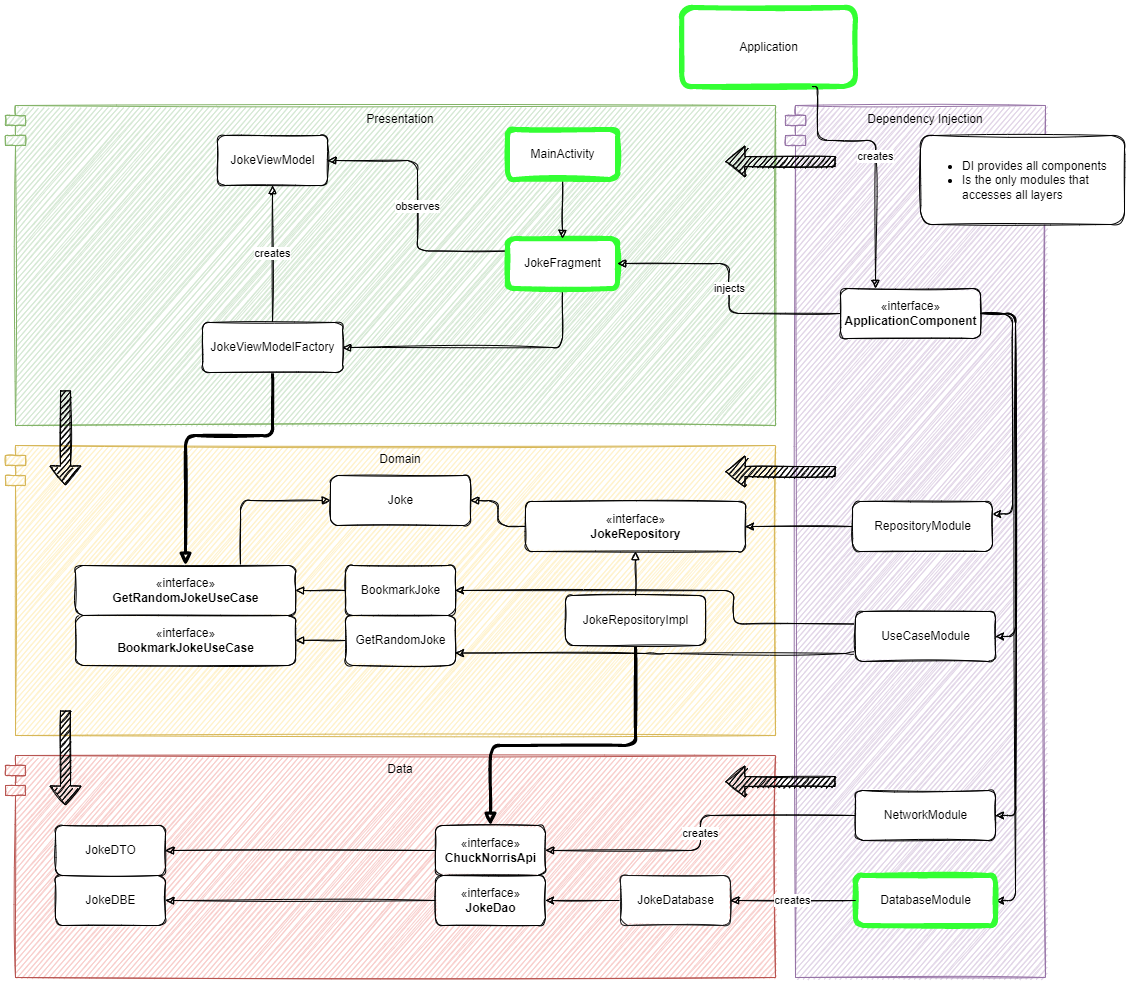

The diagram above was exported from draw.io. Its source (the exported page's mxGraphModel, read from the mxfile embedded in the PNG):
<mxGraphModel dx="1422" dy="-38" grid="0" gridSize="10" guides="1" tooltips="1" connect="1" arrows="1" fold="1" page="0" pageScale="1" pageWidth="1100" pageHeight="850" background="#FFFFFF" math="0" shadow="0">
  <root>
    <mxCell id="0" />
    <mxCell id="1" parent="0" />
    <mxCell id="AgbJngtP-puzElmfhDT8-27" value="Data" style="shape=module;align=left;spacingLeft=20;align=center;verticalAlign=top;strokeColor=#b85450;fillColor=#f8cecc;rounded=1;sketch=1;" parent="1" vertex="1">
      <mxGeometry x="160" y="1740" width="770" height="222" as="geometry" />
    </mxCell>
    <mxCell id="AgbJngtP-puzElmfhDT8-29" value="Presentation" style="shape=module;align=left;spacingLeft=20;align=center;verticalAlign=top;strokeColor=#82b366;fillColor=#d5e8d4;rounded=1;sketch=1;" parent="1" vertex="1">
      <mxGeometry x="160" y="1090" width="770" height="320" as="geometry" />
    </mxCell>
    <mxCell id="AgbJngtP-puzElmfhDT8-28" value="Domain" style="shape=module;align=left;spacingLeft=20;align=center;verticalAlign=top;strokeColor=#d6b656;fillColor=#fff2cc;rounded=1;sketch=1;" parent="1" vertex="1">
      <mxGeometry x="160" y="1430" width="770" height="290" as="geometry" />
    </mxCell>
    <mxCell id="_2fL_8DXHxOXIvwQQ7qA-1" value="Dependency Injection" style="shape=module;align=left;spacingLeft=20;align=center;verticalAlign=top;fillColor=#e1d5e7;strokeColor=#9673a6;rounded=1;sketch=1;" parent="1" vertex="1">
      <mxGeometry x="940" y="1090" width="260" height="872" as="geometry" />
    </mxCell>
    <mxCell id="_2fL_8DXHxOXIvwQQ7qA-2" value="" style="shape=flexArrow;endArrow=classic;html=1;rounded=1;fillColor=#000000;sketch=1;" parent="1" edge="1">
      <mxGeometry width="50" height="50" relative="1" as="geometry">
        <mxPoint x="990" y="1146" as="sourcePoint" />
        <mxPoint x="880" y="1146" as="targetPoint" />
      </mxGeometry>
    </mxCell>
    <mxCell id="_2fL_8DXHxOXIvwQQ7qA-3" value="" style="shape=flexArrow;endArrow=classic;html=1;rounded=1;fillColor=#000000;sketch=1;" parent="1" edge="1">
      <mxGeometry width="50" height="50" relative="1" as="geometry">
        <mxPoint x="990" y="1456" as="sourcePoint" />
        <mxPoint x="880" y="1456" as="targetPoint" />
      </mxGeometry>
    </mxCell>
    <mxCell id="_2fL_8DXHxOXIvwQQ7qA-4" value="" style="shape=flexArrow;endArrow=classic;html=1;rounded=1;fillColor=#000000;sketch=1;" parent="1" edge="1">
      <mxGeometry width="50" height="50" relative="1" as="geometry">
        <mxPoint x="990" y="1766" as="sourcePoint" />
        <mxPoint x="880" y="1766" as="targetPoint" />
      </mxGeometry>
    </mxCell>
    <mxCell id="_2fL_8DXHxOXIvwQQ7qA-21" value="" style="shape=flexArrow;endArrow=classic;html=1;rounded=1;fillColor=#000000;sketch=1;" parent="1" edge="1">
      <mxGeometry width="50" height="50" relative="1" as="geometry">
        <mxPoint x="220" y="1375" as="sourcePoint" />
        <mxPoint x="220" y="1470" as="targetPoint" />
      </mxGeometry>
    </mxCell>
    <mxCell id="_2fL_8DXHxOXIvwQQ7qA-40" value="observes" style="edgeStyle=orthogonalEdgeStyle;rounded=1;orthogonalLoop=1;jettySize=auto;html=1;exitX=0;exitY=0.25;exitDx=0;exitDy=0;entryX=1;entryY=0.5;entryDx=0;entryDy=0;endArrow=block;endFill=1;fillColor=#000000;sketch=1;" parent="1" source="_2fL_8DXHxOXIvwQQ7qA-23" target="_2fL_8DXHxOXIvwQQ7qA-25" edge="1">
      <mxGeometry relative="1" as="geometry" />
    </mxCell>
    <mxCell id="_2fL_8DXHxOXIvwQQ7qA-75" style="edgeStyle=orthogonalEdgeStyle;rounded=1;orthogonalLoop=1;jettySize=auto;html=1;exitX=0.5;exitY=1;exitDx=0;exitDy=0;entryX=1;entryY=0.5;entryDx=0;entryDy=0;endArrow=block;endFill=1;strokeWidth=1;fillColor=#000000;sketch=1;" parent="1" source="_2fL_8DXHxOXIvwQQ7qA-23" target="_2fL_8DXHxOXIvwQQ7qA-71" edge="1">
      <mxGeometry relative="1" as="geometry">
        <Array as="points">
          <mxPoint x="717" y="1332" />
        </Array>
      </mxGeometry>
    </mxCell>
    <mxCell id="_2fL_8DXHxOXIvwQQ7qA-23" value="JokeFragment" style="html=1;fillColor=default;rounded=1;strokeColor=#33FF33;strokeWidth=5;sketch=1;" parent="1" vertex="1">
      <mxGeometry x="662" y="1223" width="110" height="50" as="geometry" />
    </mxCell>
    <mxCell id="_2fL_8DXHxOXIvwQQ7qA-41" style="edgeStyle=orthogonalEdgeStyle;rounded=1;orthogonalLoop=1;jettySize=auto;html=1;exitX=0.5;exitY=1;exitDx=0;exitDy=0;endArrow=block;endFill=1;fillColor=#000000;sketch=1;" parent="1" source="_2fL_8DXHxOXIvwQQ7qA-24" target="_2fL_8DXHxOXIvwQQ7qA-23" edge="1">
      <mxGeometry relative="1" as="geometry" />
    </mxCell>
    <mxCell id="_2fL_8DXHxOXIvwQQ7qA-24" value="MainActivity" style="html=1;fillColor=default;rounded=1;strokeWidth=5;strokeColor=#33FF33;sketch=1;" parent="1" vertex="1">
      <mxGeometry x="662" y="1114" width="110" height="50" as="geometry" />
    </mxCell>
    <mxCell id="_2fL_8DXHxOXIvwQQ7qA-25" value="JokeViewModel" style="html=1;fillColor=default;rounded=1;sketch=1;" parent="1" vertex="1">
      <mxGeometry x="372" y="1120" width="110" height="50" as="geometry" />
    </mxCell>
    <mxCell id="_2fL_8DXHxOXIvwQQ7qA-52" style="edgeStyle=orthogonalEdgeStyle;rounded=1;orthogonalLoop=1;jettySize=auto;html=1;exitX=0.5;exitY=1;exitDx=0;exitDy=0;endArrow=block;endFill=1;fillColor=#000000;strokeWidth=3;sketch=1;" parent="1" source="_2fL_8DXHxOXIvwQQ7qA-71" target="_2fL_8DXHxOXIvwQQ7qA-30" edge="1">
      <mxGeometry relative="1" as="geometry">
        <Array as="points">
          <mxPoint x="427" y="1420" />
          <mxPoint x="340" y="1420" />
        </Array>
      </mxGeometry>
    </mxCell>
    <mxCell id="_2fL_8DXHxOXIvwQQ7qA-27" value="Application" style="html=1;fillColor=default;rounded=1;strokeColor=#33FF33;strokeWidth=5;sketch=1;" parent="1" vertex="1">
      <mxGeometry x="836.2" y="992" width="173.8" height="79" as="geometry" />
    </mxCell>
    <mxCell id="_2fL_8DXHxOXIvwQQ7qA-28" value="«interface»&lt;br&gt;&lt;b&gt;BookmarkJokeUseCase&lt;/b&gt;" style="html=1;fillColor=default;rounded=1;sketch=1;" parent="1" vertex="1">
      <mxGeometry x="230" y="1600" width="220" height="50" as="geometry" />
    </mxCell>
    <mxCell id="_2fL_8DXHxOXIvwQQ7qA-50" style="edgeStyle=orthogonalEdgeStyle;rounded=1;orthogonalLoop=1;jettySize=auto;html=1;exitX=0.75;exitY=0;exitDx=0;exitDy=0;entryX=0;entryY=0.5;entryDx=0;entryDy=0;endArrow=block;endFill=1;fillColor=#000000;sketch=1;" parent="1" source="_2fL_8DXHxOXIvwQQ7qA-30" target="_2fL_8DXHxOXIvwQQ7qA-39" edge="1">
      <mxGeometry relative="1" as="geometry" />
    </mxCell>
    <mxCell id="_2fL_8DXHxOXIvwQQ7qA-30" value="«interface»&lt;br&gt;&lt;b&gt;GetRandomJokeUseCase&lt;/b&gt;" style="html=1;fillColor=default;rounded=1;sketch=1;" parent="1" vertex="1">
      <mxGeometry x="230" y="1550" width="220" height="50" as="geometry" />
    </mxCell>
    <mxCell id="_2fL_8DXHxOXIvwQQ7qA-43" style="edgeStyle=orthogonalEdgeStyle;rounded=1;orthogonalLoop=1;jettySize=auto;html=1;exitX=0;exitY=0.5;exitDx=0;exitDy=0;endArrow=block;endFill=0;fillColor=#000000;sketch=1;" parent="1" source="_2fL_8DXHxOXIvwQQ7qA-31" target="_2fL_8DXHxOXIvwQQ7qA-30" edge="1">
      <mxGeometry relative="1" as="geometry" />
    </mxCell>
    <mxCell id="_2fL_8DXHxOXIvwQQ7qA-31" value="BookmarkJoke" style="html=1;fillColor=default;rounded=1;sketch=1;" parent="1" vertex="1">
      <mxGeometry x="500" y="1550" width="110" height="50" as="geometry" />
    </mxCell>
    <mxCell id="_2fL_8DXHxOXIvwQQ7qA-32" value="GetRandomJoke" style="html=1;fillColor=default;rounded=1;sketch=1;" parent="1" vertex="1">
      <mxGeometry x="500" y="1600" width="110" height="50" as="geometry" />
    </mxCell>
    <mxCell id="_2fL_8DXHxOXIvwQQ7qA-49" style="edgeStyle=orthogonalEdgeStyle;rounded=1;orthogonalLoop=1;jettySize=auto;html=1;exitX=0;exitY=0.5;exitDx=0;exitDy=0;endArrow=block;endFill=1;fillColor=#000000;sketch=1;" parent="1" source="_2fL_8DXHxOXIvwQQ7qA-37" target="_2fL_8DXHxOXIvwQQ7qA-39" edge="1">
      <mxGeometry relative="1" as="geometry" />
    </mxCell>
    <mxCell id="_2fL_8DXHxOXIvwQQ7qA-37" value="«interface»&lt;br&gt;&lt;b&gt;JokeRepository&lt;/b&gt;" style="html=1;fillColor=default;rounded=1;sketch=1;" parent="1" vertex="1">
      <mxGeometry x="680" y="1486" width="220" height="50" as="geometry" />
    </mxCell>
    <mxCell id="_2fL_8DXHxOXIvwQQ7qA-48" style="edgeStyle=orthogonalEdgeStyle;rounded=1;orthogonalLoop=1;jettySize=auto;html=1;exitX=0.5;exitY=0;exitDx=0;exitDy=0;endArrow=block;endFill=0;fillColor=#000000;sketch=1;" parent="1" source="_2fL_8DXHxOXIvwQQ7qA-38" target="_2fL_8DXHxOXIvwQQ7qA-37" edge="1">
      <mxGeometry relative="1" as="geometry" />
    </mxCell>
    <mxCell id="_2fL_8DXHxOXIvwQQ7qA-59" style="edgeStyle=orthogonalEdgeStyle;rounded=1;orthogonalLoop=1;jettySize=auto;html=1;exitX=0.5;exitY=1;exitDx=0;exitDy=0;endArrow=block;endFill=1;fillColor=#000000;strokeWidth=3;entryX=0.5;entryY=0;entryDx=0;entryDy=0;sketch=1;" parent="1" source="_2fL_8DXHxOXIvwQQ7qA-38" target="_2fL_8DXHxOXIvwQQ7qA-55" edge="1">
      <mxGeometry relative="1" as="geometry">
        <Array as="points">
          <mxPoint x="790" y="1730" />
          <mxPoint x="645" y="1730" />
        </Array>
      </mxGeometry>
    </mxCell>
    <mxCell id="_2fL_8DXHxOXIvwQQ7qA-38" value="JokeRepositoryImpl" style="html=1;fillColor=default;rounded=1;sketch=1;" parent="1" vertex="1">
      <mxGeometry x="720" y="1580" width="140" height="50" as="geometry" />
    </mxCell>
    <mxCell id="_2fL_8DXHxOXIvwQQ7qA-39" value="Joke" style="html=1;fillColor=default;rounded=1;sketch=1;" parent="1" vertex="1">
      <mxGeometry x="485" y="1460" width="140" height="50" as="geometry" />
    </mxCell>
    <mxCell id="_2fL_8DXHxOXIvwQQ7qA-44" style="edgeStyle=orthogonalEdgeStyle;rounded=1;orthogonalLoop=1;jettySize=auto;html=1;endArrow=block;endFill=0;fillColor=#000000;sketch=1;" parent="1" source="_2fL_8DXHxOXIvwQQ7qA-32" target="_2fL_8DXHxOXIvwQQ7qA-28" edge="1">
      <mxGeometry relative="1" as="geometry">
        <mxPoint x="500" y="1635" as="sourcePoint" />
        <mxPoint x="450" y="1635" as="targetPoint" />
      </mxGeometry>
    </mxCell>
    <mxCell id="_2fL_8DXHxOXIvwQQ7qA-53" value="JokeDBE" style="html=1;rounded=1;fillColor=default;sketch=1;" parent="1" vertex="1">
      <mxGeometry x="210" y="1860" width="110" height="50" as="geometry" />
    </mxCell>
    <mxCell id="_2fL_8DXHxOXIvwQQ7qA-67" style="edgeStyle=orthogonalEdgeStyle;rounded=1;orthogonalLoop=1;jettySize=auto;html=1;exitX=0;exitY=0.5;exitDx=0;exitDy=0;endArrow=block;endFill=1;strokeWidth=1;fillColor=#000000;sketch=1;" parent="1" source="_2fL_8DXHxOXIvwQQ7qA-54" target="_2fL_8DXHxOXIvwQQ7qA-53" edge="1">
      <mxGeometry relative="1" as="geometry" />
    </mxCell>
    <mxCell id="_2fL_8DXHxOXIvwQQ7qA-54" value="«interface»&lt;br&gt;&lt;b&gt;JokeDao&lt;/b&gt;" style="html=1;rounded=1;fillColor=default;sketch=1;" parent="1" vertex="1">
      <mxGeometry x="590" y="1860" width="110" height="50" as="geometry" />
    </mxCell>
    <mxCell id="_2fL_8DXHxOXIvwQQ7qA-66" style="edgeStyle=orthogonalEdgeStyle;rounded=1;orthogonalLoop=1;jettySize=auto;html=1;exitX=0;exitY=0.5;exitDx=0;exitDy=0;entryX=1;entryY=0.5;entryDx=0;entryDy=0;endArrow=block;endFill=1;strokeWidth=1;fillColor=#000000;sketch=1;" parent="1" source="_2fL_8DXHxOXIvwQQ7qA-55" target="_2fL_8DXHxOXIvwQQ7qA-56" edge="1">
      <mxGeometry relative="1" as="geometry" />
    </mxCell>
    <mxCell id="_2fL_8DXHxOXIvwQQ7qA-55" value="«interface»&lt;br&gt;&lt;b&gt;ChuckNorrisApi&lt;/b&gt;" style="html=1;rounded=1;fillColor=default;sketch=1;" parent="1" vertex="1">
      <mxGeometry x="590" y="1810" width="110" height="50" as="geometry" />
    </mxCell>
    <mxCell id="_2fL_8DXHxOXIvwQQ7qA-56" value="JokeDTO" style="html=1;rounded=1;fillColor=default;sketch=1;" parent="1" vertex="1">
      <mxGeometry x="210" y="1810" width="110" height="50" as="geometry" />
    </mxCell>
    <mxCell id="_2fL_8DXHxOXIvwQQ7qA-62" value="creates" style="edgeStyle=orthogonalEdgeStyle;rounded=1;orthogonalLoop=1;jettySize=auto;html=1;exitX=0;exitY=0.5;exitDx=0;exitDy=0;endArrow=block;endFill=1;fillColor=#000000;sketch=1;" parent="1" source="sAawYUWGe3a7S1SbTjWh-5" target="_2fL_8DXHxOXIvwQQ7qA-55" edge="1">
      <mxGeometry relative="1" as="geometry">
        <mxPoint x="720" y="1835" as="sourcePoint" />
      </mxGeometry>
    </mxCell>
    <mxCell id="sAawYUWGe3a7S1SbTjWh-21" style="edgeStyle=orthogonalEdgeStyle;rounded=1;sketch=1;orthogonalLoop=1;jettySize=auto;html=1;exitX=0;exitY=0.5;exitDx=0;exitDy=0;entryX=1;entryY=0.5;entryDx=0;entryDy=0;" edge="1" parent="1" source="_2fL_8DXHxOXIvwQQ7qA-58" target="_2fL_8DXHxOXIvwQQ7qA-54">
      <mxGeometry relative="1" as="geometry" />
    </mxCell>
    <mxCell id="_2fL_8DXHxOXIvwQQ7qA-58" value="JokeDatabase" style="html=1;rounded=1;fillColor=default;strokeColor=#1A1A1A;strokeWidth=1;sketch=1;" parent="1" vertex="1">
      <mxGeometry x="775" y="1860" width="110" height="50" as="geometry" />
    </mxCell>
    <mxCell id="_2fL_8DXHxOXIvwQQ7qA-74" value="creates" style="edgeStyle=orthogonalEdgeStyle;rounded=1;orthogonalLoop=1;jettySize=auto;html=1;exitX=0.5;exitY=0;exitDx=0;exitDy=0;endArrow=block;endFill=1;strokeWidth=1;fillColor=#000000;sketch=1;" parent="1" source="_2fL_8DXHxOXIvwQQ7qA-71" target="_2fL_8DXHxOXIvwQQ7qA-25" edge="1">
      <mxGeometry relative="1" as="geometry" />
    </mxCell>
    <mxCell id="_2fL_8DXHxOXIvwQQ7qA-71" value="JokeViewModelFactory" style="html=1;fillColor=default;rounded=1;sketch=1;" parent="1" vertex="1">
      <mxGeometry x="357" y="1307" width="140" height="50" as="geometry" />
    </mxCell>
    <mxCell id="_2fL_8DXHxOXIvwQQ7qA-79" value="&lt;ul&gt;&lt;li&gt;DI provides all components&lt;/li&gt;&lt;li&gt;Is the only modules that accesses all layers&lt;/li&gt;&lt;/ul&gt;" style="rounded=1;whiteSpace=wrap;html=1;fillColor=default;align=left;sketch=1;" parent="1" vertex="1">
      <mxGeometry x="1075" y="1120" width="204" height="89" as="geometry" />
    </mxCell>
    <mxCell id="_2fL_8DXHxOXIvwQQ7qA-80" value="" style="shape=flexArrow;endArrow=classic;html=1;rounded=1;fillColor=#000000;sketch=1;" parent="1" edge="1">
      <mxGeometry width="50" height="50" relative="1" as="geometry">
        <mxPoint x="220" y="1695" as="sourcePoint" />
        <mxPoint x="220" y="1790" as="targetPoint" />
      </mxGeometry>
    </mxCell>
    <mxCell id="sAawYUWGe3a7S1SbTjWh-16" style="edgeStyle=orthogonalEdgeStyle;rounded=1;orthogonalLoop=1;jettySize=auto;html=1;entryX=1;entryY=0.25;entryDx=0;entryDy=0;sketch=1;exitX=1;exitY=0.5;exitDx=0;exitDy=0;" edge="1" parent="1" source="sAawYUWGe3a7S1SbTjWh-1" target="sAawYUWGe3a7S1SbTjWh-7">
      <mxGeometry relative="1" as="geometry" />
    </mxCell>
    <mxCell id="sAawYUWGe3a7S1SbTjWh-17" style="edgeStyle=orthogonalEdgeStyle;rounded=1;sketch=1;orthogonalLoop=1;jettySize=auto;html=1;exitX=1;exitY=0.5;exitDx=0;exitDy=0;entryX=1;entryY=0.5;entryDx=0;entryDy=0;" edge="1" parent="1" source="sAawYUWGe3a7S1SbTjWh-1" target="sAawYUWGe3a7S1SbTjWh-6">
      <mxGeometry relative="1" as="geometry" />
    </mxCell>
    <mxCell id="sAawYUWGe3a7S1SbTjWh-18" style="edgeStyle=orthogonalEdgeStyle;rounded=1;sketch=1;orthogonalLoop=1;jettySize=auto;html=1;exitX=1;exitY=0.5;exitDx=0;exitDy=0;entryX=1;entryY=0.5;entryDx=0;entryDy=0;" edge="1" parent="1" source="sAawYUWGe3a7S1SbTjWh-1" target="sAawYUWGe3a7S1SbTjWh-5">
      <mxGeometry relative="1" as="geometry" />
    </mxCell>
    <mxCell id="sAawYUWGe3a7S1SbTjWh-19" style="edgeStyle=orthogonalEdgeStyle;rounded=1;sketch=1;orthogonalLoop=1;jettySize=auto;html=1;exitX=1;exitY=0.5;exitDx=0;exitDy=0;entryX=1;entryY=0.5;entryDx=0;entryDy=0;" edge="1" parent="1" source="sAawYUWGe3a7S1SbTjWh-1" target="sAawYUWGe3a7S1SbTjWh-2">
      <mxGeometry relative="1" as="geometry" />
    </mxCell>
    <mxCell id="sAawYUWGe3a7S1SbTjWh-1" value="«interface»&lt;br&gt;&lt;b&gt;ApplicationComponent&lt;/b&gt;" style="html=1;fillColor=default;rounded=1;sketch=1;" vertex="1" parent="1">
      <mxGeometry x="995" y="1273" width="140" height="50" as="geometry" />
    </mxCell>
    <mxCell id="sAawYUWGe3a7S1SbTjWh-2" value="DatabaseModule" style="html=1;fillColor=default;rounded=1;strokeWidth=5;strokeColor=#33FF33;sketch=1;" vertex="1" parent="1">
      <mxGeometry x="1010" y="1860" width="140" height="50" as="geometry" />
    </mxCell>
    <mxCell id="sAawYUWGe3a7S1SbTjWh-5" value="NetworkModule" style="html=1;fillColor=default;rounded=1;sketch=1;" vertex="1" parent="1">
      <mxGeometry x="1010" y="1775" width="140" height="50" as="geometry" />
    </mxCell>
    <mxCell id="sAawYUWGe3a7S1SbTjWh-23" style="edgeStyle=orthogonalEdgeStyle;rounded=1;sketch=1;orthogonalLoop=1;jettySize=auto;html=1;exitX=0;exitY=0.25;exitDx=0;exitDy=0;" edge="1" parent="1" source="sAawYUWGe3a7S1SbTjWh-6" target="_2fL_8DXHxOXIvwQQ7qA-31">
      <mxGeometry relative="1" as="geometry">
        <Array as="points">
          <mxPoint x="888" y="1609" />
          <mxPoint x="888" y="1575" />
        </Array>
      </mxGeometry>
    </mxCell>
    <mxCell id="sAawYUWGe3a7S1SbTjWh-24" style="edgeStyle=orthogonalEdgeStyle;rounded=1;sketch=1;orthogonalLoop=1;jettySize=auto;html=1;exitX=0;exitY=0.75;exitDx=0;exitDy=0;entryX=1;entryY=0.75;entryDx=0;entryDy=0;" edge="1" parent="1" source="sAawYUWGe3a7S1SbTjWh-6" target="_2fL_8DXHxOXIvwQQ7qA-32">
      <mxGeometry relative="1" as="geometry">
        <Array as="points">
          <mxPoint x="1010" y="1638" />
          <mxPoint x="810" y="1638" />
        </Array>
      </mxGeometry>
    </mxCell>
    <mxCell id="sAawYUWGe3a7S1SbTjWh-6" value="UseCaseModule" style="html=1;fillColor=default;rounded=1;sketch=1;" vertex="1" parent="1">
      <mxGeometry x="1010" y="1596" width="140" height="50" as="geometry" />
    </mxCell>
    <mxCell id="sAawYUWGe3a7S1SbTjWh-22" style="edgeStyle=orthogonalEdgeStyle;rounded=1;sketch=1;orthogonalLoop=1;jettySize=auto;html=1;exitX=0;exitY=0.5;exitDx=0;exitDy=0;entryX=1;entryY=0.5;entryDx=0;entryDy=0;" edge="1" parent="1" source="sAawYUWGe3a7S1SbTjWh-7" target="_2fL_8DXHxOXIvwQQ7qA-37">
      <mxGeometry relative="1" as="geometry" />
    </mxCell>
    <mxCell id="sAawYUWGe3a7S1SbTjWh-7" value="RepositoryModule" style="html=1;fillColor=default;rounded=1;sketch=1;" vertex="1" parent="1">
      <mxGeometry x="1007" y="1486" width="140" height="50" as="geometry" />
    </mxCell>
    <mxCell id="sAawYUWGe3a7S1SbTjWh-14" value="creates" style="edgeStyle=orthogonalEdgeStyle;rounded=1;orthogonalLoop=1;jettySize=auto;html=1;exitX=0.75;exitY=1;exitDx=0;exitDy=0;endArrow=block;endFill=1;fillColor=#000000;entryX=0.25;entryY=0;entryDx=0;entryDy=0;sketch=1;" edge="1" parent="1" source="_2fL_8DXHxOXIvwQQ7qA-27" target="sAawYUWGe3a7S1SbTjWh-1">
      <mxGeometry relative="1" as="geometry">
        <mxPoint x="727" y="1174" as="sourcePoint" />
        <mxPoint x="727" y="1235" as="targetPoint" />
        <Array as="points">
          <mxPoint x="972" y="1125" />
          <mxPoint x="1030" y="1125" />
        </Array>
      </mxGeometry>
    </mxCell>
    <mxCell id="sAawYUWGe3a7S1SbTjWh-15" value="injects" style="edgeStyle=orthogonalEdgeStyle;rounded=1;orthogonalLoop=1;jettySize=auto;html=1;exitX=0;exitY=0.5;exitDx=0;exitDy=0;endArrow=block;endFill=1;fillColor=#000000;sketch=1;" edge="1" parent="1" source="sAawYUWGe3a7S1SbTjWh-1" target="_2fL_8DXHxOXIvwQQ7qA-23">
      <mxGeometry relative="1" as="geometry">
        <mxPoint x="727" y="1174" as="sourcePoint" />
        <mxPoint x="727" y="1235" as="targetPoint" />
      </mxGeometry>
    </mxCell>
    <mxCell id="sAawYUWGe3a7S1SbTjWh-20" value="creates" style="edgeStyle=orthogonalEdgeStyle;rounded=1;orthogonalLoop=1;jettySize=auto;html=1;exitX=0;exitY=0.5;exitDx=0;exitDy=0;endArrow=block;endFill=1;fillColor=#000000;sketch=1;entryX=1;entryY=0.5;entryDx=0;entryDy=0;" edge="1" parent="1" source="sAawYUWGe3a7S1SbTjWh-2" target="_2fL_8DXHxOXIvwQQ7qA-58">
      <mxGeometry relative="1" as="geometry">
        <mxPoint x="985" y="1895" as="sourcePoint" />
        <mxPoint x="910" y="1895" as="targetPoint" />
        <Array as="points">
          <mxPoint x="1010" y="1885" />
        </Array>
      </mxGeometry>
    </mxCell>
  </root>
</mxGraphModel>